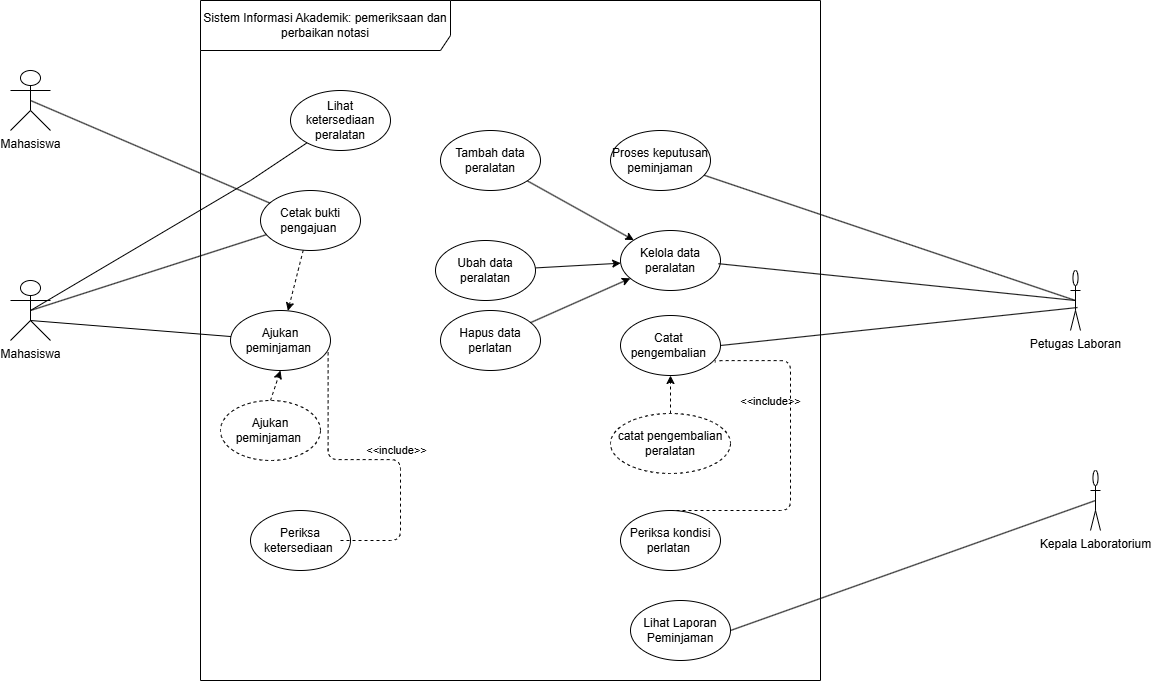

The diagram above was exported from draw.io. Its source (the exported page's mxGraphModel, read from the mxfile embedded in the PNG):
<mxGraphModel dx="1106" dy="714" grid="1" gridSize="10" guides="1" tooltips="1" connect="1" arrows="1" fold="1" page="1" pageScale="1" pageWidth="850" pageHeight="1100" math="0" shadow="0">
  <root>
    <mxCell id="0" />
    <mxCell id="1" parent="0" />
    <mxCell id="dB6wlvsc8IY7Rr10zHUS-1" parent="1" style="shape=umlFrame;whiteSpace=wrap;html=1;pointerEvents=0;recursiveResize=0;container=1;collapsible=0;width=250;height=50;" value="Sistem Informasi Akademik: pemeriksaan dan perbaikan notasi" vertex="1">
      <mxGeometry height="680" width="620" x="220" y="220" as="geometry" />
    </mxCell>
    <mxCell id="dB6wlvsc8IY7Rr10zHUS-2" parent="dB6wlvsc8IY7Rr10zHUS-1" style="ellipse;html=1;whiteSpace=wrap;" value="Lihat ketersediaan peralatan" vertex="1">
      <mxGeometry height="60" width="100" x="90" y="90" as="geometry" />
    </mxCell>
    <mxCell id="dB6wlvsc8IY7Rr10zHUS-3" parent="dB6wlvsc8IY7Rr10zHUS-1" style="ellipse;html=1;whiteSpace=wrap;" value="Proses keputusan peminjaman" vertex="1">
      <mxGeometry height="60" width="100" x="410" y="130" as="geometry" />
    </mxCell>
    <mxCell id="tXDmGBbdzdq2eEyoIeVR-32" edge="1" parent="dB6wlvsc8IY7Rr10zHUS-1" source="dB6wlvsc8IY7Rr10zHUS-14" style="edgeStyle=none;html=1;dashed=1;" target="dB6wlvsc8IY7Rr10zHUS-15">
      <mxGeometry relative="1" as="geometry" />
    </mxCell>
    <mxCell id="dB6wlvsc8IY7Rr10zHUS-14" parent="dB6wlvsc8IY7Rr10zHUS-1" style="ellipse;html=1;whiteSpace=wrap;" value="Cetak bukti pengajuan&amp;nbsp;" vertex="1">
      <mxGeometry height="60" width="100" x="60" y="190" as="geometry" />
    </mxCell>
    <mxCell id="dB6wlvsc8IY7Rr10zHUS-15" parent="dB6wlvsc8IY7Rr10zHUS-1" style="ellipse;html=1;whiteSpace=wrap;" value="Ajukan peminjaman&amp;nbsp;" vertex="1">
      <mxGeometry height="60" width="100" x="30" y="310" as="geometry" />
    </mxCell>
    <mxCell id="dB6wlvsc8IY7Rr10zHUS-16" parent="dB6wlvsc8IY7Rr10zHUS-1" style="ellipse;html=1;whiteSpace=wrap;" value="Kelola data peralatan" vertex="1">
      <mxGeometry height="60" width="100" x="420" y="230" as="geometry" />
    </mxCell>
    <mxCell id="dB6wlvsc8IY7Rr10zHUS-17" parent="dB6wlvsc8IY7Rr10zHUS-1" style="ellipse;html=1;whiteSpace=wrap;" value="Catat&amp;nbsp; pengembalian&amp;nbsp;" vertex="1">
      <mxGeometry height="60" width="100" x="420" y="315" as="geometry" />
    </mxCell>
    <mxCell id="dB6wlvsc8IY7Rr10zHUS-18" parent="dB6wlvsc8IY7Rr10zHUS-1" style="ellipse;html=1;whiteSpace=wrap;" value="Lihat Laporan Peminjaman" vertex="1">
      <mxGeometry height="60" width="100" x="430" y="600" as="geometry" />
    </mxCell>
    <mxCell id="tXDmGBbdzdq2eEyoIeVR-2" parent="dB6wlvsc8IY7Rr10zHUS-1" style="ellipse;html=1;whiteSpace=wrap;" value="Periksa ketersediaan&amp;nbsp;" vertex="1">
      <mxGeometry height="60" width="100" x="50" y="510" as="geometry" />
    </mxCell>
    <mxCell id="tXDmGBbdzdq2eEyoIeVR-11" edge="1" parent="dB6wlvsc8IY7Rr10zHUS-1" source="tXDmGBbdzdq2eEyoIeVR-7" style="edgeStyle=none;html=1;" target="dB6wlvsc8IY7Rr10zHUS-16">
      <mxGeometry relative="1" as="geometry" />
    </mxCell>
    <mxCell id="tXDmGBbdzdq2eEyoIeVR-7" parent="dB6wlvsc8IY7Rr10zHUS-1" style="ellipse;html=1;whiteSpace=wrap;" value="Tambah data peralatan" vertex="1">
      <mxGeometry height="60" width="100" x="240" y="130" as="geometry" />
    </mxCell>
    <mxCell id="tXDmGBbdzdq2eEyoIeVR-10" edge="1" parent="dB6wlvsc8IY7Rr10zHUS-1" source="tXDmGBbdzdq2eEyoIeVR-8" style="edgeStyle=none;html=1;" target="dB6wlvsc8IY7Rr10zHUS-16">
      <mxGeometry relative="1" as="geometry" />
    </mxCell>
    <mxCell id="tXDmGBbdzdq2eEyoIeVR-8" parent="dB6wlvsc8IY7Rr10zHUS-1" style="ellipse;html=1;whiteSpace=wrap;" value="Ubah data peralatan" vertex="1">
      <mxGeometry height="60" width="100" x="235" y="240" as="geometry" />
    </mxCell>
    <mxCell id="tXDmGBbdzdq2eEyoIeVR-13" edge="1" parent="dB6wlvsc8IY7Rr10zHUS-1" source="tXDmGBbdzdq2eEyoIeVR-9" style="edgeStyle=none;html=1;" target="dB6wlvsc8IY7Rr10zHUS-16">
      <mxGeometry relative="1" as="geometry" />
    </mxCell>
    <mxCell id="tXDmGBbdzdq2eEyoIeVR-9" parent="dB6wlvsc8IY7Rr10zHUS-1" style="ellipse;html=1;whiteSpace=wrap;" value="Hapus data perlatan" vertex="1">
      <mxGeometry height="60" width="100" x="240" y="310" as="geometry" />
    </mxCell>
    <mxCell id="tXDmGBbdzdq2eEyoIeVR-15" parent="dB6wlvsc8IY7Rr10zHUS-1" style="ellipse;html=1;whiteSpace=wrap;" value="Periksa kondisi perlatan&amp;nbsp;" vertex="1">
      <mxGeometry height="60" width="100" x="420" y="510" as="geometry" />
    </mxCell>
    <mxCell id="tXDmGBbdzdq2eEyoIeVR-28" edge="1" parent="dB6wlvsc8IY7Rr10zHUS-1" source="tXDmGBbdzdq2eEyoIeVR-19" style="edgeStyle=none;html=1;exitX=0.5;exitY=0;exitDx=0;exitDy=0;dashed=1;" target="dB6wlvsc8IY7Rr10zHUS-17">
      <mxGeometry relative="1" as="geometry" />
    </mxCell>
    <mxCell id="tXDmGBbdzdq2eEyoIeVR-19" parent="dB6wlvsc8IY7Rr10zHUS-1" style="ellipse;html=1;whiteSpace=wrap;dashed=1;" value="catat pengembalian peralatan" vertex="1">
      <mxGeometry height="60" width="120" x="410" y="413" as="geometry" />
    </mxCell>
    <mxCell id="tXDmGBbdzdq2eEyoIeVR-24" edge="1" parent="dB6wlvsc8IY7Rr10zHUS-1" source="tXDmGBbdzdq2eEyoIeVR-2" style="html=1;verticalAlign=bottom;labelBackgroundColor=none;endArrow=none;endFill=0;dashed=1;entryX=0.976;entryY=0.651;entryDx=0;entryDy=0;entryPerimeter=0;exitX=0.9;exitY=0.5;exitDx=0;exitDy=0;exitPerimeter=0;edgeStyle=orthogonalEdgeStyle;" target="dB6wlvsc8IY7Rr10zHUS-15" value="&amp;lt;&amp;lt;include&amp;gt;&amp;gt;">
      <mxGeometry relative="1" width="160" x="-0.1045" as="geometry">
        <mxPoint as="offset" />
        <Array as="points">
          <mxPoint x="200" y="540" />
          <mxPoint x="200" y="459.1" />
        </Array>
        <mxPoint x="160" y="490" as="sourcePoint" />
        <mxPoint x="320" y="490" as="targetPoint" />
      </mxGeometry>
    </mxCell>
    <mxCell id="tXDmGBbdzdq2eEyoIeVR-26" edge="1" parent="dB6wlvsc8IY7Rr10zHUS-1" source="tXDmGBbdzdq2eEyoIeVR-15" style="html=1;verticalAlign=bottom;labelBackgroundColor=none;endArrow=none;endFill=0;dashed=1;entryX=0.948;entryY=0.781;entryDx=0;entryDy=0;entryPerimeter=0;edgeStyle=orthogonalEdgeStyle;" target="dB6wlvsc8IY7Rr10zHUS-17" value="&amp;lt;&amp;lt;include&amp;gt;&amp;gt;">
      <mxGeometry relative="1" width="160" x="0.2685" y="20" as="geometry">
        <mxPoint as="offset" />
        <Array as="points">
          <mxPoint x="590" y="510" />
          <mxPoint x="590" y="360.1" />
          <mxPoint x="514.8" y="360.1" />
        </Array>
        <mxPoint x="530" y="460" as="sourcePoint" />
        <mxPoint x="538" y="360" as="targetPoint" />
      </mxGeometry>
    </mxCell>
    <mxCell id="tXDmGBbdzdq2eEyoIeVR-31" edge="1" parent="dB6wlvsc8IY7Rr10zHUS-1" source="tXDmGBbdzdq2eEyoIeVR-29" style="edgeStyle=none;html=1;exitX=0.5;exitY=0;exitDx=0;exitDy=0;entryX=0.5;entryY=1;entryDx=0;entryDy=0;dashed=1;" target="dB6wlvsc8IY7Rr10zHUS-15">
      <mxGeometry relative="1" as="geometry" />
    </mxCell>
    <mxCell id="tXDmGBbdzdq2eEyoIeVR-29" parent="dB6wlvsc8IY7Rr10zHUS-1" style="ellipse;html=1;whiteSpace=wrap;dashed=1;" value="Ajukan peminjaman&amp;nbsp;" vertex="1">
      <mxGeometry height="60" width="100" x="20" y="400" as="geometry" />
    </mxCell>
    <mxCell id="dB6wlvsc8IY7Rr10zHUS-19" edge="1" parent="1" source="dB6wlvsc8IY7Rr10zHUS-5" style="rounded=0;orthogonalLoop=1;jettySize=auto;html=1;exitX=0.5;exitY=0.5;exitDx=0;exitDy=0;exitPerimeter=0;endArrow=none;endFill=0;strokeColor=default;" target="dB6wlvsc8IY7Rr10zHUS-3">
      <mxGeometry relative="1" as="geometry" />
    </mxCell>
    <mxCell id="dB6wlvsc8IY7Rr10zHUS-5" parent="1" style="shape=umlActor;verticalLabelPosition=bottom;verticalAlign=top;html=1;" value="Petugas Laboran" vertex="1">
      <mxGeometry height="60" width="10" x="1090" y="490" as="geometry" />
    </mxCell>
    <mxCell id="dB6wlvsc8IY7Rr10zHUS-23" edge="1" parent="1" source="dB6wlvsc8IY7Rr10zHUS-7" style="rounded=0;orthogonalLoop=1;jettySize=auto;html=1;exitX=0.5;exitY=0.5;exitDx=0;exitDy=0;exitPerimeter=0;endArrow=none;endFill=0;strokeColor=default;" target="dB6wlvsc8IY7Rr10zHUS-2">
      <mxGeometry relative="1" as="geometry">
        <Array as="points">
          <mxPoint x="270" y="400" />
        </Array>
      </mxGeometry>
    </mxCell>
    <mxCell id="dB6wlvsc8IY7Rr10zHUS-43" edge="1" parent="1" source="dB6wlvsc8IY7Rr10zHUS-7" style="rounded=0;orthogonalLoop=1;jettySize=auto;html=1;exitX=0.5;exitY=0.5;exitDx=0;exitDy=0;exitPerimeter=0;endArrow=none;endFill=0;" target="dB6wlvsc8IY7Rr10zHUS-14">
      <mxGeometry relative="1" as="geometry" />
    </mxCell>
    <mxCell id="dB6wlvsc8IY7Rr10zHUS-7" parent="1" style="shape=umlActor;verticalLabelPosition=bottom;verticalAlign=top;html=1;" value="Mahasiswa" vertex="1">
      <mxGeometry height="60" width="40" x="30" y="500" as="geometry" />
    </mxCell>
    <mxCell id="dB6wlvsc8IY7Rr10zHUS-34" edge="1" parent="1" style="rounded=0;orthogonalLoop=1;jettySize=auto;html=1;exitX=0.5;exitY=0.5;exitDx=0;exitDy=0;exitPerimeter=0;endArrow=none;endFill=0;strokeColor=default;" target="dB6wlvsc8IY7Rr10zHUS-15">
      <mxGeometry relative="1" x="0.001" as="geometry">
        <Array as="points">
          <mxPoint x="50" y="540" />
        </Array>
        <mxPoint x="50" y="539" as="sourcePoint" />
        <mxPoint x="265" y="410" as="targetPoint" />
      </mxGeometry>
    </mxCell>
    <mxCell id="dB6wlvsc8IY7Rr10zHUS-37" edge="1" parent="1" source="dB6wlvsc8IY7Rr10zHUS-5" style="rounded=0;orthogonalLoop=1;jettySize=auto;html=1;endArrow=none;endFill=0;strokeColor=default;entryX=1;entryY=0.5;entryDx=0;entryDy=0;exitX=0.7;exitY=0.617;exitDx=0;exitDy=0;exitPerimeter=0;" target="dB6wlvsc8IY7Rr10zHUS-17">
      <mxGeometry relative="1" as="geometry">
        <mxPoint x="765" y="540" as="sourcePoint" />
        <mxPoint x="570" y="470" as="targetPoint" />
      </mxGeometry>
    </mxCell>
    <mxCell id="dB6wlvsc8IY7Rr10zHUS-39" edge="1" parent="1" source="dB6wlvsc8IY7Rr10zHUS-38" style="rounded=0;orthogonalLoop=1;jettySize=auto;html=1;exitX=0.5;exitY=0.5;exitDx=0;exitDy=0;exitPerimeter=0;entryX=1;entryY=0.5;entryDx=0;entryDy=0;endArrow=none;endFill=0;" target="dB6wlvsc8IY7Rr10zHUS-18">
      <mxGeometry relative="1" as="geometry" />
    </mxCell>
    <mxCell id="dB6wlvsc8IY7Rr10zHUS-38" parent="1" style="shape=umlActor;verticalLabelPosition=bottom;verticalAlign=top;html=1;" value="Kepala Laboratorium" vertex="1">
      <mxGeometry height="60" width="10" x="1110" y="690" as="geometry" />
    </mxCell>
    <mxCell id="tXDmGBbdzdq2eEyoIeVR-4" edge="1" parent="1" source="tXDmGBbdzdq2eEyoIeVR-3" style="edgeStyle=none;html=1;exitX=0.5;exitY=0.5;exitDx=0;exitDy=0;exitPerimeter=0;endArrow=none;endFill=0;" target="dB6wlvsc8IY7Rr10zHUS-14">
      <mxGeometry relative="1" as="geometry" />
    </mxCell>
    <mxCell id="tXDmGBbdzdq2eEyoIeVR-3" parent="1" style="shape=umlActor;verticalLabelPosition=bottom;verticalAlign=top;html=1;" value="Mahasiswa" vertex="1">
      <mxGeometry height="60" width="40" x="30" y="290" as="geometry" />
    </mxCell>
    <mxCell id="tXDmGBbdzdq2eEyoIeVR-14" edge="1" parent="1" source="dB6wlvsc8IY7Rr10zHUS-5" style="edgeStyle=none;html=1;exitX=0.5;exitY=0.5;exitDx=0;exitDy=0;exitPerimeter=0;entryX=0.979;entryY=0.553;entryDx=0;entryDy=0;entryPerimeter=0;endArrow=none;endFill=0;" target="dB6wlvsc8IY7Rr10zHUS-16">
      <mxGeometry relative="1" as="geometry" />
    </mxCell>
  </root>
</mxGraphModel>